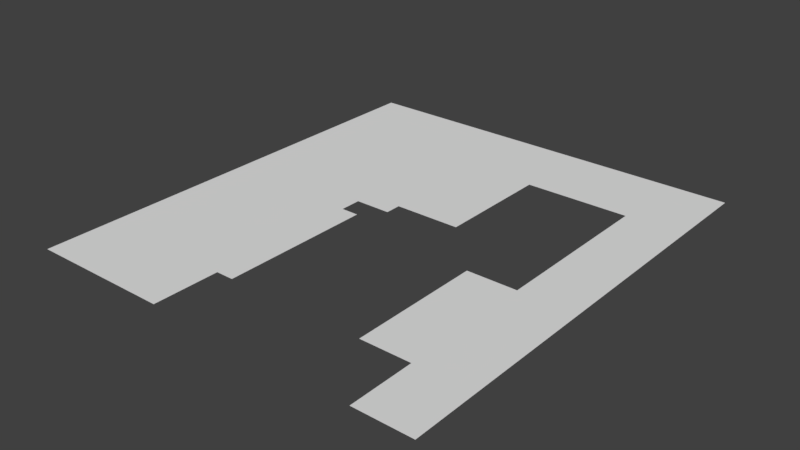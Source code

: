 # Source: L4D2Nav.blend  (saved by Blender 2.79.0; exported with 4.5.12 LTS)
import bpy
from mathutils import Matrix  # noqa: F401  (used for matrix-valued properties, if any)

bpy.ops.wm.read_factory_settings(use_empty=True)
scene = bpy.context.scene
scene.name = 'Scene'

# ---- collections
col_collection_1 = bpy.data.collections.new('Collection 1'); scene.collection.children.link(col_collection_1)

# ---- world
world_world = bpy.data.worlds.new('World'); scene.world = world_world
world_world.color = (0.05088, 0.05088, 0.05088)
world_world.use_sun_shadow = False
world_world.sun_shadow_jitter_overblur = 0.0
world_world.cycles.sampling_method = 'MANUAL'

# ---- meshes
me_plane_001 = bpy.data.meshes.new('Plane.001')
me_plane_001.from_pydata([(-1.0, -1.247, 0.0), (1.0, -1.247, 0.0), (-1.0, 1.0, 0.0), (1.0, 1.0, 0.0), (-0.3012, -1.247, 0.0), (0.4699, 1.0, 0.0), (1.0, 0.5904, 0.0), (-0.3012, 0.5904, 0.0), (0.4699, 0.5904, 0.0), (-0.5331, 1.0, 0.0), (-0.5331, 0.5904, 0.0), (0.2017, 0.5904, 0.0), (-1.0, 0.4739, 0.0), (1.0, 0.4157, 0.0), (-0.5331, 0.4739, 0.0), (1.0, 0.2342, 0.0), (-0.3012, 0.2342, 0.0), (-0.5331, 0.2342, 0.0), (0.2017, 0.2342, 0.0), (1.0, -0.1167, 0.0), (-1.0, -0.1671, 0.0), (-0.2141, -0.1671, 0.0), (0.2017, 0.01671, 0.0), (1.0, -0.2619, 0.0), (-0.3012, -0.06187, 0.0), (0.4699, -0.2619, 0.0), (-0.5331, -0.06187, 0.0), (-0.3012, -0.1671, 0.0), (-0.1248, 0.2342, 0.0), (1.0, -0.7157, 0.0), (0.4699, -0.7157, 0.0), (0.7169, -1.247, 0.0), (0.7169, 0.5904, 0.0), (0.7169, 0.4157, 0.0), (0.7169, 0.2342, 0.0), (0.7169, -0.1167, 0.0), (0.7169, -0.2619, 0.0), (0.7169, -0.7157, 0.0), (-1.0, -0.9209, 0.0), (1.0, -0.9209, 0.0), (-0.3012, -0.9209, 0.0), (0.4699, -0.9209, 0.0), (-0.7771, -0.9209, 0.0), (0.7169, -0.9209, 0.0), (-0.1248, 0.01671, 0.0), (-0.1248, -0.06187, 0.0), (-0.7771, -0.1671, 0.0), (-0.5331, -0.1671, 0.0), (-0.2141, -0.9209, 0.0), (-0.2141, -0.2997, 0.0), (-0.5331, -0.2997, 0.0), (-0.7771, -0.4655, 0.0), (-0.2141, -0.4655, 0.0), (-0.5331, -0.4655, 0.0)], [], [(12, 14, 10, 9, 2), (33, 13, 6, 32), (17, 16, 7, 10, 14), (7, 11, 8, 5, 9, 10), (16, 28, 18, 11, 7), (34, 15, 13, 33), (35, 19, 15, 34), (26, 24, 45, 44, 28, 16, 17), (51, 46, 20, 38, 42), (36, 23, 19, 35), (47, 27, 24, 26), (53, 51, 42, 40, 48, 52), (46, 47, 26, 17, 14, 12, 20), (43, 39, 29, 37), (41, 43, 37, 30), (8, 32, 6, 3, 5), (31, 1, 39, 43), (0, 4, 40, 42, 38), (30, 37, 29, 23, 36, 25), (44, 22, 18, 28), (53, 52, 49, 50), (51, 53, 50, 47, 46), (50, 49, 21, 27, 47)])
_uv = me_plane_001.uv_layers.new(name='UVMap')
_uv.uv.foreach_set('vector', [1.0, 0.2342, 0.7665, 0.2342, 0.7665, 0.1823, 0.7665, 0.0, 1.0, 0.0, 0.1416, 0.2601, 0.0, 0.2601, 0.0, 0.1823, 0.1416, 0.1823, 0.7665, 0.3409, 0.6506, 0.3409, 0.6506, 0.1823, 0.7665, 0.1823, 0.7665, 0.2342, 0.6506, 0.1823, 0.3991, 0.1823, 0.2651, 0.1823, 0.2651, 0.0, 0.7665, 0.0, 0.7665, 0.1823, 0.6506, 0.3409, 0.5624, 0.3409, 0.3991, 0.3409, 0.3991, 0.1823, 0.6506, 0.1823, 0.1416, 0.3409, 0.0, 0.3409, 0.0, 0.2601, 0.1416, 0.2601, 0.1416, 0.497, 0.0, 0.497, 0.0, 0.3409, 0.1416, 0.3409, 0.7665, 0.4726, 0.6506, 0.4726, 0.5624, 0.4726, 0.5624, 0.4376, 0.5624, 0.3409, 0.6506, 0.3409, 0.7665, 0.3409, 0.8886, 0.6522, 0.8886, 0.5195, 1.0, 0.5195, 1.0, 0.8549, 0.8886, 0.8549, 0.1416, 0.5617, 0.0, 0.5617, 0.0, 0.497, 0.1416, 0.497, 0.7665, 0.5195, 0.6506, 0.5195, 0.6506, 0.4726, 0.7665, 0.4726, 0.7665, 0.6522, 0.8886, 0.6522, 0.8886, 0.8549, 0.6506, 0.8549, 0.6071, 0.8549, 0.6071, 0.6522, 0.8886, 0.5195, 0.7665, 0.5195, 0.7665, 0.4726, 0.7665, 0.3409, 0.7665, 0.2342, 1.0, 0.2342, 1.0, 0.5195, 0.1416, 0.8549, 5.96e-08, 0.8549, 5.96e-08, 0.7636, 0.1416, 0.7636, 0.2651, 0.8549, 0.1416, 0.8549, 0.1416, 0.7636, 0.2651, 0.7636, 0.2651, 0.1823, 0.1416, 0.1823, 0.0, 0.1823, 0.0, 5.306e-08, 0.2651, 0.0, 0.1416, 1.0, 5.96e-08, 1.0, 5.96e-08, 0.8549, 0.1416, 0.8549, 1.0, 1.0, 0.6506, 1.0, 0.6506, 0.8549, 0.8886, 0.8549, 1.0, 0.8549, 0.2651, 0.7636, 0.1416, 0.7636, 5.96e-08, 0.7636, 0.0, 0.5617, 0.1416, 0.5617, 0.2651, 0.5617, 0.5624, 0.4376, 0.3991, 0.4376, 0.3991, 0.3409, 0.5624, 0.3409, 0.7665, 0.6522, 0.6071, 0.6522, 0.6071, 0.5785, 0.7665, 0.5785, 0.8886, 0.6522, 0.7665, 0.6522, 0.7665, 0.5785, 0.7665, 0.5195, 0.8886, 0.5195, 0.7665, 0.5785, 0.6071, 0.5785, 0.6071, 0.5195, 0.6506, 0.5195, 0.7665, 0.5195])
me_plane_001.use_remesh_preserve_volume = False
me_plane_001.use_remesh_preserve_attributes = False
me_plane_001.use_mirror_vertex_groups = False
me_plane_001.update()

# ---- objects
ob_plane = bpy.data.objects.new('Plane', me_plane_001)

# ---- transforms, parenting, visibility, modifiers, constraints
ob_plane.location = (0.0, 0.0, 0.0)
ob_plane.scale = (619.6, 619.6, 619.6)
ob_plane.lineart.crease_threshold = 0.0

# ---- collection membership
col_collection_1.objects.link(ob_plane)

# ---- scene / render settings (as saved in the file)
scene.frame_start = 1; scene.frame_end = 250; scene.frame_set(0)
scene.render.engine = 'BLENDER_EEVEE_NEXT'
scene.render.resolution_percentage = 50
scene.render.dither_intensity = 0.0
scene.cycles.use_denoising = False
scene.cycles.samples = 128
scene.cycles.sampling_pattern = 'TABULATED_SOBOL'
scene.cycles.use_adaptive_sampling = False
scene.cycles.use_light_tree = False
scene.cycles.blur_glossy = 0.0
scene.cycles.sample_clamp_indirect = 0.0
scene.view_settings.view_transform = 'Standard'
bpy.context.view_layer.update()

# ---- added for rendering (the .blend has no active camera and no usable light): camera, sun
cam_auto = bpy.data.cameras.new('AutoCamera')
cam_auto.lens = 50.0
cam_auto.sensor_width = 36.0
cam_auto.clip_end = 30264.9
ob_auto_camera = bpy.data.objects.new('AutoCamera', cam_auto)
scene.collection.objects.link(ob_auto_camera)
ob_auto_camera.location = (1724.5, -2145.86, 1379.6)
ob_auto_camera.rotation_euler = (1.09748, -7.21219e-08, 0.694738)
scene.camera = ob_auto_camera
light_auto_sun = bpy.data.lights.new('AutoSun', 'SUN')
light_auto_sun.energy = 3.0
light_auto_sun.angle = 0.0523599
ob_auto_sun = bpy.data.objects.new('AutoSun', light_auto_sun)
scene.collection.objects.link(ob_auto_sun)
ob_auto_sun.rotation_euler = (0.872665, 0.174533, 0.523599)
bpy.context.view_layer.update()
